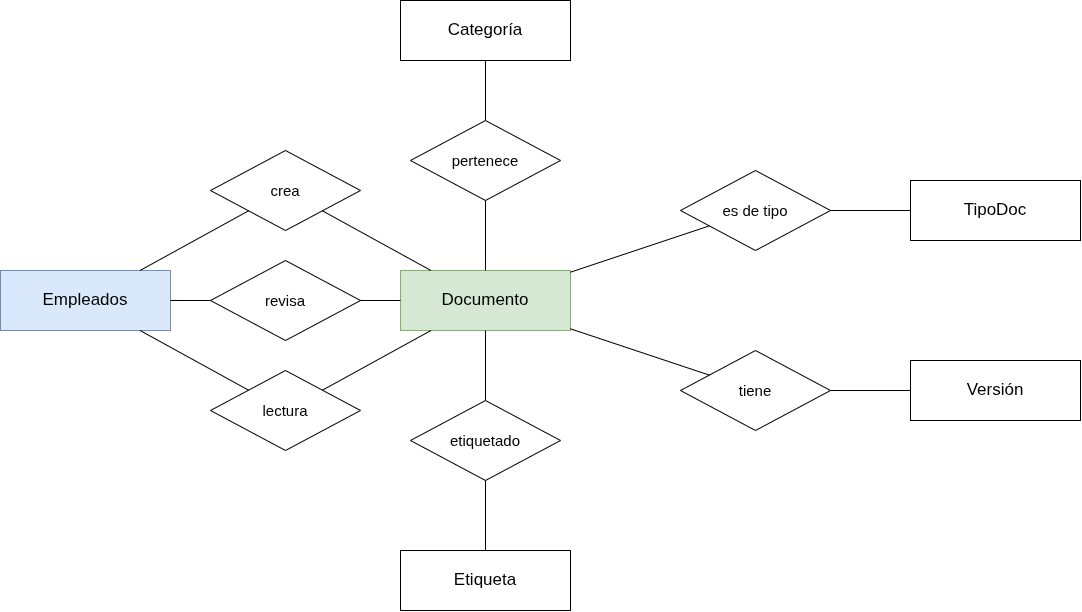

The diagram above was exported from draw.io. Its source (the exported page's mxGraphModel, read from the mxfile embedded in the PNG):
<mxGraphModel dx="1645" dy="806" grid="1" gridSize="10" guides="1" tooltips="1" connect="1" arrows="1" fold="1" page="1" pageScale="1" pageWidth="1200" pageHeight="800" math="0" shadow="0">
  <root>
    <mxCell id="0" />
    <mxCell id="1" parent="0" />
    <mxCell id="EC_Emp" parent="1" style="rounded=0;whiteSpace=wrap;html=1;fontSize=17;fillColor=#dae8fc;strokeColor=#6c8ebf;" value="Empleados" vertex="1">
      <mxGeometry height="60" width="170" x="100" y="370" as="geometry" />
    </mxCell>
    <mxCell id="EC_Doc" parent="1" style="rounded=0;whiteSpace=wrap;html=1;fontSize=17;fillColor=#d5e8d4;strokeColor=#82b366;" value="Documento" vertex="1">
      <mxGeometry height="60" width="170" x="500" y="370" as="geometry" />
    </mxCell>
    <mxCell id="EC_Ver" parent="1" style="rounded=0;whiteSpace=wrap;html=1;fontSize=17;" value="Versión" vertex="1">
      <mxGeometry height="60" width="170" x="1010" y="460" as="geometry" />
    </mxCell>
    <mxCell id="EC_Cat" parent="1" style="rounded=0;whiteSpace=wrap;html=1;fontSize=17;" value="Categoría" vertex="1">
      <mxGeometry height="60" width="170" x="500" y="100" as="geometry" />
    </mxCell>
    <mxCell id="EC_Tip" parent="1" style="rounded=0;whiteSpace=wrap;html=1;fontSize=17;" value="TipoDoc" vertex="1">
      <mxGeometry height="60" width="170" x="1010" y="280" as="geometry" />
    </mxCell>
    <mxCell id="EC_Eti" parent="1" style="rounded=0;whiteSpace=wrap;html=1;fontSize=17;" value="Etiqueta" vertex="1">
      <mxGeometry height="60" width="170" x="500" y="650" as="geometry" />
    </mxCell>
    <mxCell id="R_crea" parent="1" style="rhombus;whiteSpace=wrap;html=1;fontSize=15;" value="crea" vertex="1">
      <mxGeometry height="80" width="150" x="310" y="250" as="geometry" />
    </mxCell>
    <mxCell id="R_revi" parent="1" style="rhombus;whiteSpace=wrap;html=1;fontSize=15;" value="revisa" vertex="1">
      <mxGeometry height="80" width="150" x="310" y="360" as="geometry" />
    </mxCell>
    <mxCell id="R_lect" parent="1" style="rhombus;whiteSpace=wrap;html=1;fontSize=15;" value="lectura" vertex="1">
      <mxGeometry height="80" width="150" x="310" y="470" as="geometry" />
    </mxCell>
    <mxCell id="R_tien" parent="1" style="rhombus;whiteSpace=wrap;html=1;fontSize=15;" value="tiene" vertex="1">
      <mxGeometry height="80" width="150" x="780" y="450" as="geometry" />
    </mxCell>
    <mxCell id="R_pert" parent="1" style="rhombus;whiteSpace=wrap;html=1;fontSize=15;" value="pertenece" vertex="1">
      <mxGeometry height="80" width="150" x="510" y="220" as="geometry" />
    </mxCell>
    <mxCell id="R_tipo" parent="1" style="rhombus;whiteSpace=wrap;html=1;fontSize=15;" value="es de tipo" vertex="1">
      <mxGeometry height="80" width="150" x="780" y="270" as="geometry" />
    </mxCell>
    <mxCell id="R_etiq" parent="1" style="rhombus;whiteSpace=wrap;html=1;fontSize=15;" value="etiquetado" vertex="1">
      <mxGeometry height="80" width="150" x="510" y="500" as="geometry" />
    </mxCell>
    <mxCell id="E1" edge="1" parent="1" source="EC_Emp" style="endArrow=none;html=1;fontSize=14;labelBackgroundColor=#ffffff;" target="R_crea" value="">
      <mxGeometry relative="1" as="geometry" />
    </mxCell>
    <mxCell id="E2" edge="1" parent="1" source="EC_Doc" style="endArrow=none;html=1;fontSize=14;labelBackgroundColor=#ffffff;" target="R_crea" value="">
      <mxGeometry relative="1" as="geometry" />
    </mxCell>
    <mxCell id="E3" edge="1" parent="1" source="EC_Emp" style="endArrow=none;html=1;fontSize=14;labelBackgroundColor=#ffffff;" target="R_revi" value="">
      <mxGeometry relative="1" as="geometry" />
    </mxCell>
    <mxCell id="E4" edge="1" parent="1" source="EC_Doc" style="endArrow=none;html=1;fontSize=14;labelBackgroundColor=#ffffff;" target="R_revi" value="">
      <mxGeometry relative="1" as="geometry" />
    </mxCell>
    <mxCell id="E5" edge="1" parent="1" source="EC_Emp" style="endArrow=none;html=1;fontSize=14;labelBackgroundColor=#ffffff;" target="R_lect" value="">
      <mxGeometry relative="1" as="geometry" />
    </mxCell>
    <mxCell id="E6" edge="1" parent="1" source="EC_Doc" style="endArrow=none;html=1;fontSize=14;labelBackgroundColor=#ffffff;" target="R_lect" value="">
      <mxGeometry relative="1" as="geometry" />
    </mxCell>
    <mxCell id="E7" edge="1" parent="1" source="EC_Doc" style="endArrow=none;html=1;fontSize=14;labelBackgroundColor=#ffffff;" target="R_tien" value="">
      <mxGeometry relative="1" as="geometry" />
    </mxCell>
    <mxCell id="E8" edge="1" parent="1" source="EC_Ver" style="endArrow=none;html=1;fontSize=14;labelBackgroundColor=#ffffff;" target="R_tien" value="">
      <mxGeometry relative="1" as="geometry" />
    </mxCell>
    <mxCell id="E9" edge="1" parent="1" source="EC_Doc" style="endArrow=none;html=1;fontSize=14;labelBackgroundColor=#ffffff;" target="R_pert" value="">
      <mxGeometry relative="1" as="geometry" />
    </mxCell>
    <mxCell id="E10" edge="1" parent="1" source="EC_Cat" style="endArrow=none;html=1;fontSize=14;labelBackgroundColor=#ffffff;" target="R_pert" value="">
      <mxGeometry relative="1" as="geometry" />
    </mxCell>
    <mxCell id="E11" edge="1" parent="1" source="EC_Doc" style="endArrow=none;html=1;fontSize=14;labelBackgroundColor=#ffffff;" target="R_tipo" value="">
      <mxGeometry relative="1" as="geometry" />
    </mxCell>
    <mxCell id="E12" edge="1" parent="1" source="EC_Tip" style="endArrow=none;html=1;fontSize=14;labelBackgroundColor=#ffffff;" target="R_tipo" value="">
      <mxGeometry relative="1" as="geometry" />
    </mxCell>
    <mxCell id="E13" edge="1" parent="1" source="EC_Doc" style="endArrow=none;html=1;fontSize=14;labelBackgroundColor=#ffffff;" target="R_etiq" value="">
      <mxGeometry relative="1" as="geometry" />
    </mxCell>
    <mxCell id="E14" edge="1" parent="1" source="EC_Eti" style="endArrow=none;html=1;fontSize=14;labelBackgroundColor=#ffffff;" target="R_etiq" value="">
      <mxGeometry relative="1" as="geometry" />
    </mxCell>
  </root>
</mxGraphModel>